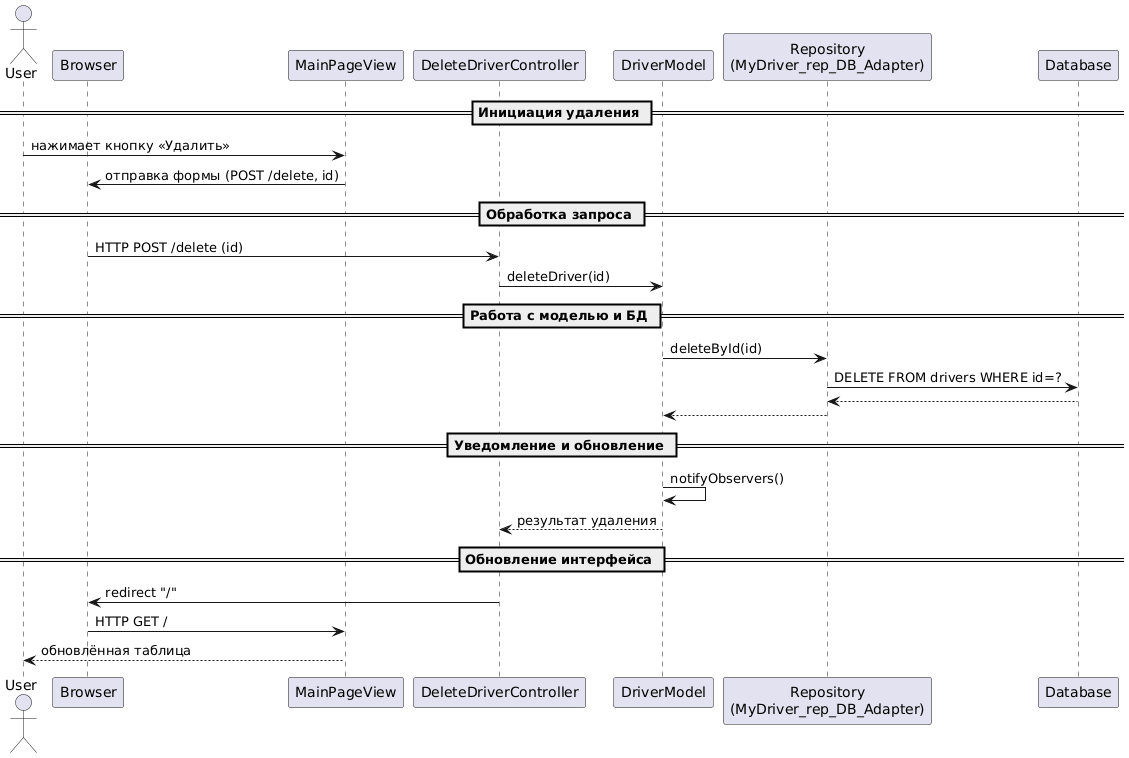

The diagram above was rendered by PlantUML. Its source (embedded in the PNG):
@startuml
actor User

participant "Browser" as B
participant "MainPageView" as V
participant "DeleteDriverController" as C
participant "DriverModel" as M
participant "Repository\n(MyDriver_rep_DB_Adapter)" as R
participant "Database" as DB

== Инициация удаления ==

User -> V : нажимает кнопку «Удалить»
V -> B : отправка формы (POST /delete, id)

== Обработка запроса ==

B -> C : HTTP POST /delete (id)
C -> M : deleteDriver(id)

== Работа с моделью и БД ==

M -> R : deleteById(id)
R -> DB : DELETE FROM drivers WHERE id=?
DB --> R
R --> M

== Уведомление и обновление ==

M -> M : notifyObservers()
M --> C : результат удаления

== Обновление интерфейса ==

C -> B : redirect "/"
B -> V : HTTP GET /
V --> User : обновлённая таблица
@enduml